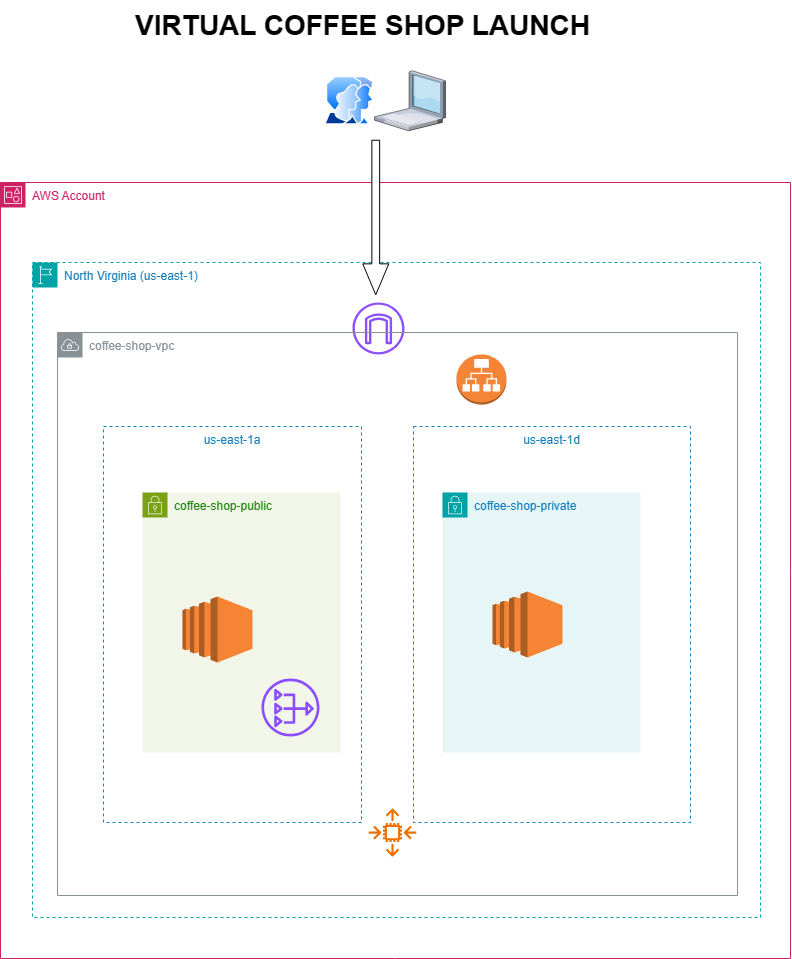

The diagram above was exported from draw.io. Its source (the exported page's mxGraphModel, read from the mxfile embedded in the PNG):
<mxGraphModel dx="987" dy="944" grid="1" gridSize="10" guides="1" tooltips="1" connect="1" arrows="1" fold="1" page="1" pageScale="1" pageWidth="850" pageHeight="1100" math="0" shadow="0">
  <root>
    <mxCell id="0" />
    <mxCell id="1" parent="0" />
    <mxCell id="MvE2GIELEPy8BYKZNg8B-1" value="AWS Account" style="points=[[0,0],[0.25,0],[0.5,0],[0.75,0],[1,0],[1,0.25],[1,0.5],[1,0.75],[1,1],[0.75,1],[0.5,1],[0.25,1],[0,1],[0,0.75],[0,0.5],[0,0.25]];outlineConnect=0;gradientColor=none;html=1;whiteSpace=wrap;fontSize=12;fontStyle=0;container=1;pointerEvents=0;collapsible=0;recursiveResize=0;shape=mxgraph.aws4.group;grIcon=mxgraph.aws4.group_account;strokeColor=#CD2264;fillColor=none;verticalAlign=top;align=left;spacingLeft=30;fontColor=#CD2264;dashed=0;" vertex="1" parent="1">
      <mxGeometry x="28" y="200" width="790" height="776" as="geometry" />
    </mxCell>
    <mxCell id="MvE2GIELEPy8BYKZNg8B-5" value="North Virginia (us-east-1)" style="points=[[0,0],[0.25,0],[0.5,0],[0.75,0],[1,0],[1,0.25],[1,0.5],[1,0.75],[1,1],[0.75,1],[0.5,1],[0.25,1],[0,1],[0,0.75],[0,0.5],[0,0.25]];outlineConnect=0;gradientColor=none;html=1;whiteSpace=wrap;fontSize=12;fontStyle=0;container=1;pointerEvents=0;collapsible=0;recursiveResize=0;shape=mxgraph.aws4.group;grIcon=mxgraph.aws4.group_region;strokeColor=#00A4A6;fillColor=none;verticalAlign=top;align=left;spacingLeft=30;fontColor=#147EBA;dashed=1;" vertex="1" parent="MvE2GIELEPy8BYKZNg8B-1">
      <mxGeometry x="32" y="80" width="728" height="655" as="geometry" />
    </mxCell>
    <mxCell id="MvE2GIELEPy8BYKZNg8B-10" value="" style="sketch=0;outlineConnect=0;fontColor=#232F3E;gradientColor=none;fillColor=#8C4FFF;strokeColor=none;dashed=0;verticalLabelPosition=bottom;verticalAlign=top;align=center;html=1;fontSize=12;fontStyle=0;aspect=fixed;pointerEvents=1;shape=mxgraph.aws4.internet_gateway;" vertex="1" parent="MvE2GIELEPy8BYKZNg8B-5">
      <mxGeometry x="320" y="40" width="52" height="52" as="geometry" />
    </mxCell>
    <mxCell id="MvE2GIELEPy8BYKZNg8B-15" value="" style="outlineConnect=0;dashed=0;verticalLabelPosition=bottom;verticalAlign=top;align=center;html=1;shape=mxgraph.aws3.application_load_balancer;fillColor=#F58536;gradientColor=none;" vertex="1" parent="MvE2GIELEPy8BYKZNg8B-5">
      <mxGeometry x="424" y="92" width="50" height="50" as="geometry" />
    </mxCell>
    <mxCell id="MvE2GIELEPy8BYKZNg8B-2" value="coffee-shop-vpc" style="sketch=0;outlineConnect=0;gradientColor=none;html=1;whiteSpace=wrap;fontSize=12;fontStyle=0;shape=mxgraph.aws4.group;grIcon=mxgraph.aws4.group_vpc;strokeColor=#879196;fillColor=none;verticalAlign=top;align=left;spacingLeft=30;fontColor=#879196;dashed=0;" vertex="1" parent="MvE2GIELEPy8BYKZNg8B-5">
      <mxGeometry x="25" y="70" width="680" height="563" as="geometry" />
    </mxCell>
    <mxCell id="MvE2GIELEPy8BYKZNg8B-16" value="" style="sketch=0;outlineConnect=0;fontColor=#232F3E;gradientColor=none;fillColor=#ED7100;strokeColor=none;dashed=0;verticalLabelPosition=bottom;verticalAlign=top;align=center;html=1;fontSize=12;fontStyle=0;aspect=fixed;pointerEvents=1;shape=mxgraph.aws4.auto_scaling2;" vertex="1" parent="MvE2GIELEPy8BYKZNg8B-5">
      <mxGeometry x="336" y="546" width="48" height="48" as="geometry" />
    </mxCell>
    <mxCell id="MvE2GIELEPy8BYKZNg8B-6" value="us-east-1a" style="fillColor=none;strokeColor=#147EBA;dashed=1;verticalAlign=top;fontStyle=0;fontColor=#147EBA;whiteSpace=wrap;html=1;" vertex="1" parent="MvE2GIELEPy8BYKZNg8B-1">
      <mxGeometry x="103" y="244" width="258" height="396" as="geometry" />
    </mxCell>
    <mxCell id="MvE2GIELEPy8BYKZNg8B-7" value="us-east-1d" style="fillColor=none;strokeColor=#147EBA;dashed=1;verticalAlign=top;fontStyle=0;fontColor=#147EBA;whiteSpace=wrap;html=1;" vertex="1" parent="MvE2GIELEPy8BYKZNg8B-1">
      <mxGeometry x="413" y="244" width="277" height="396" as="geometry" />
    </mxCell>
    <mxCell id="MvE2GIELEPy8BYKZNg8B-8" value="coffee-shop-public" style="points=[[0,0],[0.25,0],[0.5,0],[0.75,0],[1,0],[1,0.25],[1,0.5],[1,0.75],[1,1],[0.75,1],[0.5,1],[0.25,1],[0,1],[0,0.75],[0,0.5],[0,0.25]];outlineConnect=0;gradientColor=none;html=1;whiteSpace=wrap;fontSize=12;fontStyle=0;container=1;pointerEvents=0;collapsible=0;recursiveResize=0;shape=mxgraph.aws4.group;grIcon=mxgraph.aws4.group_security_group;grStroke=0;strokeColor=#7AA116;fillColor=#F2F6E8;verticalAlign=top;align=left;spacingLeft=30;fontColor=#248814;dashed=0;" vertex="1" parent="MvE2GIELEPy8BYKZNg8B-1">
      <mxGeometry x="142" y="310" width="198" height="260" as="geometry" />
    </mxCell>
    <mxCell id="MvE2GIELEPy8BYKZNg8B-11" value="" style="outlineConnect=0;dashed=0;verticalLabelPosition=bottom;verticalAlign=top;align=center;html=1;shape=mxgraph.aws3.ec2;fillColor=#F58534;gradientColor=none;" vertex="1" parent="MvE2GIELEPy8BYKZNg8B-8">
      <mxGeometry x="40" y="104" width="70" height="66" as="geometry" />
    </mxCell>
    <mxCell id="MvE2GIELEPy8BYKZNg8B-9" value="coffee-shop-private" style="points=[[0,0],[0.25,0],[0.5,0],[0.75,0],[1,0],[1,0.25],[1,0.5],[1,0.75],[1,1],[0.75,1],[0.5,1],[0.25,1],[0,1],[0,0.75],[0,0.5],[0,0.25]];outlineConnect=0;gradientColor=none;html=1;whiteSpace=wrap;fontSize=12;fontStyle=0;container=1;pointerEvents=0;collapsible=0;recursiveResize=0;shape=mxgraph.aws4.group;grIcon=mxgraph.aws4.group_security_group;grStroke=0;strokeColor=#00A4A6;fillColor=#E6F6F7;verticalAlign=top;align=left;spacingLeft=30;fontColor=#147EBA;dashed=0;" vertex="1" parent="MvE2GIELEPy8BYKZNg8B-1">
      <mxGeometry x="442" y="310" width="198" height="260" as="geometry" />
    </mxCell>
    <mxCell id="MvE2GIELEPy8BYKZNg8B-12" value="" style="outlineConnect=0;dashed=0;verticalLabelPosition=bottom;verticalAlign=top;align=center;html=1;shape=mxgraph.aws3.ec2;fillColor=#F58534;gradientColor=none;" vertex="1" parent="MvE2GIELEPy8BYKZNg8B-9">
      <mxGeometry x="50" y="99" width="70" height="66" as="geometry" />
    </mxCell>
    <mxCell id="MvE2GIELEPy8BYKZNg8B-14" value="" style="sketch=0;outlineConnect=0;fontColor=#232F3E;gradientColor=none;fillColor=#8C4FFF;strokeColor=none;dashed=0;verticalLabelPosition=bottom;verticalAlign=top;align=center;html=1;fontSize=12;fontStyle=0;aspect=fixed;pointerEvents=1;shape=mxgraph.aws4.nat_gateway;" vertex="1" parent="MvE2GIELEPy8BYKZNg8B-1">
      <mxGeometry x="261" y="496" width="58" height="58" as="geometry" />
    </mxCell>
    <mxCell id="MvE2GIELEPy8BYKZNg8B-4" value="VIRTUAL COFFEE SHOP LAUNCH" style="text;strokeColor=none;fillColor=none;html=1;fontSize=28;fontStyle=1;verticalAlign=middle;align=center;" vertex="1" parent="1">
      <mxGeometry x="150" y="18" width="480" height="50" as="geometry" />
    </mxCell>
    <mxCell id="MvE2GIELEPy8BYKZNg8B-18" value="" style="image;aspect=fixed;perimeter=ellipsePerimeter;html=1;align=center;shadow=0;dashed=0;spacingTop=3;image=img/lib/active_directory/user_accounts.svg;" vertex="1" parent="1">
      <mxGeometry x="352" y="94" width="50" height="48.5" as="geometry" />
    </mxCell>
    <mxCell id="MvE2GIELEPy8BYKZNg8B-19" value="" style="verticalLabelPosition=bottom;sketch=0;aspect=fixed;html=1;verticalAlign=top;strokeColor=none;align=center;outlineConnect=0;shape=mxgraph.citrix.laptop_1;" vertex="1" parent="1">
      <mxGeometry x="402" y="88.21000000000001" width="71" height="60.08" as="geometry" />
    </mxCell>
    <mxCell id="MvE2GIELEPy8BYKZNg8B-21" value="" style="shape=singleArrow;whiteSpace=wrap;html=1;rotation=90;" vertex="1" parent="1">
      <mxGeometry x="326" y="222" width="154.5" height="26" as="geometry" />
    </mxCell>
  </root>
</mxGraphModel>